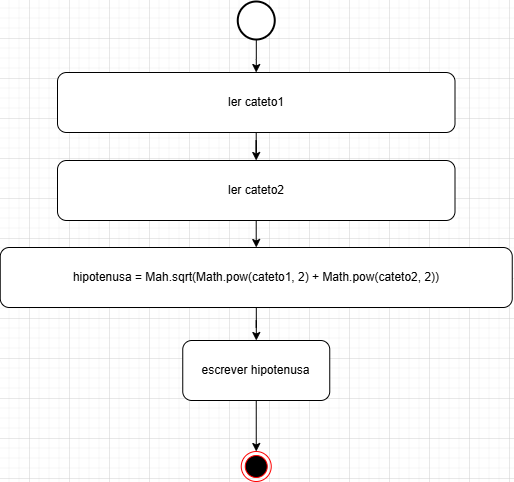

The diagram above was exported from draw.io. Its source (the exported page's mxGraphModel, read from the mxfile embedded in the PNG):
<mxGraphModel dx="1470" dy="1536" grid="0" gridSize="10" guides="1" tooltips="1" connect="1" arrows="1" fold="1" page="0" pageScale="1" pageWidth="827" pageHeight="1169" math="0" shadow="0">
  <root>
    <mxCell id="0" />
    <mxCell id="1" parent="0" />
    <mxCell id="EtkHjp3XJPRd84VN3BDG-1" value="" style="ellipse;html=1;shape=endState;fillColor=#000000;strokeColor=#ff0000;" parent="1" vertex="1">
      <mxGeometry x="-507.25" y="-27" width="30" height="30" as="geometry" />
    </mxCell>
    <mxCell id="2cssKMYCMasDaVaMZWzE-13" value="" style="edgeStyle=orthogonalEdgeStyle;rounded=0;orthogonalLoop=1;jettySize=auto;html=1;" edge="1" parent="1" source="EtkHjp3XJPRd84VN3BDG-2" target="2cssKMYCMasDaVaMZWzE-1">
      <mxGeometry relative="1" as="geometry" />
    </mxCell>
    <mxCell id="EtkHjp3XJPRd84VN3BDG-2" value="" style="strokeWidth=2;html=1;shape=mxgraph.flowchart.start_2;whiteSpace=wrap;" parent="1" vertex="1">
      <mxGeometry x="-510.75" y="-477" width="37" height="38" as="geometry" />
    </mxCell>
    <mxCell id="2cssKMYCMasDaVaMZWzE-26" value="" style="edgeStyle=orthogonalEdgeStyle;rounded=0;orthogonalLoop=1;jettySize=auto;html=1;" edge="1" parent="1" source="2cssKMYCMasDaVaMZWzE-1" target="2cssKMYCMasDaVaMZWzE-25">
      <mxGeometry relative="1" as="geometry" />
    </mxCell>
    <mxCell id="2cssKMYCMasDaVaMZWzE-1" value="ler cateto1" style="rounded=1;whiteSpace=wrap;html=1;" vertex="1" parent="1">
      <mxGeometry x="-691" y="-406" width="397.5" height="60" as="geometry" />
    </mxCell>
    <mxCell id="2cssKMYCMasDaVaMZWzE-22" value="" style="edgeStyle=orthogonalEdgeStyle;rounded=0;orthogonalLoop=1;jettySize=auto;html=1;" edge="1" parent="1" source="2cssKMYCMasDaVaMZWzE-19" target="2cssKMYCMasDaVaMZWzE-21">
      <mxGeometry relative="1" as="geometry" />
    </mxCell>
    <mxCell id="2cssKMYCMasDaVaMZWzE-19" value="hipotenusa = Mah.sqrt(Math.pow(cateto1, 2) + Math.pow(cateto2, 2))" style="whiteSpace=wrap;html=1;rounded=1;" vertex="1" parent="1">
      <mxGeometry x="-748.25" y="-231" width="512" height="60" as="geometry" />
    </mxCell>
    <mxCell id="2cssKMYCMasDaVaMZWzE-24" value="" style="edgeStyle=orthogonalEdgeStyle;rounded=0;orthogonalLoop=1;jettySize=auto;html=1;" edge="1" parent="1" source="2cssKMYCMasDaVaMZWzE-21" target="EtkHjp3XJPRd84VN3BDG-1">
      <mxGeometry relative="1" as="geometry" />
    </mxCell>
    <mxCell id="2cssKMYCMasDaVaMZWzE-21" value="escrever hipotenusa" style="whiteSpace=wrap;html=1;rounded=1;" vertex="1" parent="1">
      <mxGeometry x="-565.75" y="-138" width="147" height="60" as="geometry" />
    </mxCell>
    <mxCell id="2cssKMYCMasDaVaMZWzE-27" value="" style="edgeStyle=orthogonalEdgeStyle;rounded=0;orthogonalLoop=1;jettySize=auto;html=1;" edge="1" parent="1" source="2cssKMYCMasDaVaMZWzE-25" target="2cssKMYCMasDaVaMZWzE-19">
      <mxGeometry relative="1" as="geometry" />
    </mxCell>
    <mxCell id="2cssKMYCMasDaVaMZWzE-25" value="ler cateto2" style="rounded=1;whiteSpace=wrap;html=1;" vertex="1" parent="1">
      <mxGeometry x="-691" y="-318" width="397.5" height="60" as="geometry" />
    </mxCell>
  </root>
</mxGraphModel>